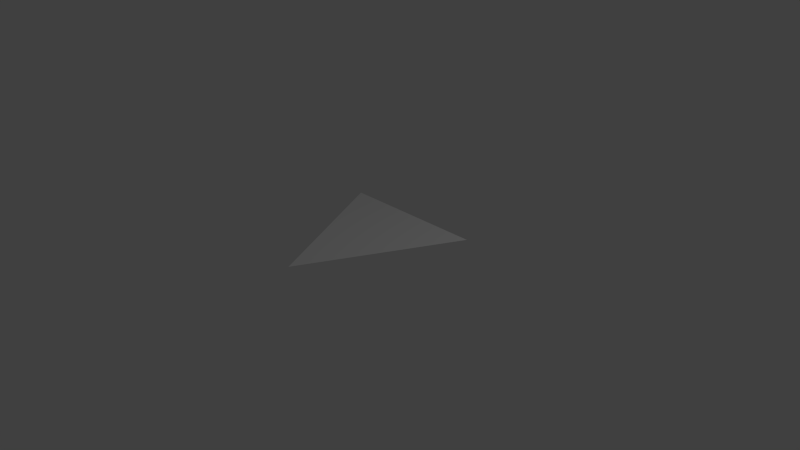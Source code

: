 # Source: player_indicator.blend  (saved by Blender 2.69.0; exported with 4.5.12 LTS)
import bpy
from mathutils import Matrix  # noqa: F401  (used for matrix-valued properties, if any)

bpy.ops.wm.read_factory_settings(use_empty=True)
scene = bpy.context.scene
scene.name = 'Scene'

# ---- collections
col_collection_1 = bpy.data.collections.new('Collection 1'); scene.collection.children.link(col_collection_1)

# ---- materials (node trees are filled in below, after node groups)
mat_material = bpy.data.materials.new('Material')
mat_material.alpha_threshold = 0.0
mat_material.use_transparent_shadow = False
mat_material.roughness = 0.5
mat_material.line_color = (0.0, 0.0, 0.0, 1.0)

# ---- material node trees

# ---- world
world_world = bpy.data.worlds.new('World'); scene.world = world_world
world_world.color = (0.05088, 0.05088, 0.05088)
world_world.use_sun_shadow = False
world_world.sun_shadow_jitter_overblur = 0.0
world_world.cycles.sampling_method = 'MANUAL'
world_world.cycles.sample_map_resolution = 256

# ---- cameras
cam_camera = bpy.data.cameras.new('Camera')
cam_camera.clip_end = 100.0
cam_camera.lens = 35.0
cam_camera.sensor_width = 32.0
cam_camera.sensor_height = 18.0
cam_camera.ortho_scale = 7.314
cam_camera.dof.focus_distance = 0.0
cam_camera.dof.aperture_fstop = 128.0

# ---- lights
light_lamp = bpy.data.lights.new('Lamp', 'POINT')
light_lamp.transmission_factor = 0.0
light_lamp.cutoff_distance = 30.0
light_lamp.energy = 100.0
light_lamp.shadow_buffer_clip_start = 1.001
light_lamp.shadow_soft_size = 0.1
light_lamp.shadow_maximum_resolution = 0.006
light_lamp.use_absolute_resolution = True
light_lamp.cycles.use_multiple_importance_sampling = False

# ---- meshes
me_cube = bpy.data.meshes.new('Cube')
me_cube.from_pydata([(2.881e-07, -1.333, 0.3333), (1.0, 0.6667, 0.3333), (-1.0, 0.6667, 0.3333)], [], [(0, 1, 2)])
me_cube.materials.append(mat_material)
me_cube.use_remesh_preserve_volume = False
me_cube.use_remesh_preserve_attributes = False
me_cube.use_mirror_vertex_groups = False
me_cube.update()

# ---- objects
ob_cube = bpy.data.objects.new('Cube', me_cube)
ob_lamp = bpy.data.objects.new('Lamp', light_lamp)
ob_camera = bpy.data.objects.new('Camera', cam_camera)

# ---- transforms, parenting, visibility, modifiers, constraints
ob_cube.location = (0.0, 0.0, 0.0)
ob_cube.lock_rotations_4d = False
ob_cube.empty_display_type = 'ARROWS'
ob_cube.lineart.crease_threshold = 0.0
ob_lamp.location = (4.076, 1.005, 5.904)
ob_lamp.rotation_euler = (0.6503, 0.05522, 1.866)
ob_lamp.lock_rotations_4d = False
ob_lamp.empty_display_type = 'ARROWS'
ob_lamp.color = (0.0, 0.0, 0.0, 0.0)
ob_lamp.lineart.crease_threshold = 0.0
ob_camera.location = (7.481, -6.508, 5.344)
ob_camera.rotation_euler = (1.109, 0.01082, 0.8149)
ob_camera.lock_rotations_4d = False
ob_camera.empty_display_type = 'ARROWS'
ob_camera.color = (0.0, 0.0, 0.0, 0.0)
ob_camera.display_type = 'WIRE'
ob_camera.lineart.crease_threshold = 0.0

# ---- collection membership
col_collection_1.objects.link(ob_cube)
col_collection_1.objects.link(ob_lamp)
col_collection_1.objects.link(ob_camera)

# ---- scene / render settings (as saved in the file)
scene.camera = ob_camera
scene.frame_start = 1; scene.frame_end = 250; scene.frame_set(1)
scene.render.engine = 'BLENDER_EEVEE_NEXT'
scene.render.image_settings.color_mode = 'RGB'
scene.render.image_settings.compression = 90
scene.render.resolution_percentage = 50
scene.render.dither_intensity = 0.0
scene.cycles.use_denoising = False
scene.cycles.samples = 10
scene.cycles.sampling_pattern = 'TABULATED_SOBOL'
scene.cycles.light_sampling_threshold = 0.0
scene.cycles.use_adaptive_sampling = False
scene.cycles.use_light_tree = False
scene.cycles.blur_glossy = 0.0
scene.cycles.volume_bounces = 1
scene.cycles.pixel_filter_type = 'GAUSSIAN'
scene.cycles.sample_clamp_indirect = 0.0
scene.view_settings.view_transform = 'Standard'
bpy.context.view_layer.update()
